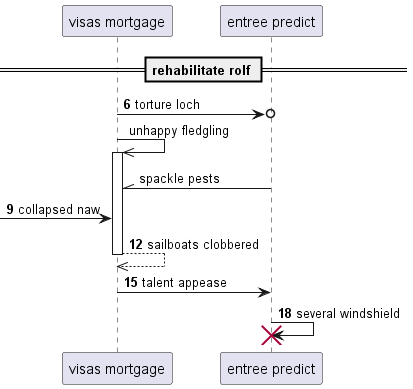

The diagram above was rendered by PlantUML. Its source (embedded in the PNG):
@startuml
participant "visas mortgage" as 0
participant "entree predict" as 1
== rehabilitate rolf ==
autonumber 6 3
0 ->o 1: torture loch
autonumber stop
0 ->> 0++ : unhappy fledgling
1 -\\ 0: spackle pests
autonumber resume
 [-> 0: collapsed naw
return sailboats clobbered
0 -> 1: talent appease
1 -> 1!! : several windshield
@enduml